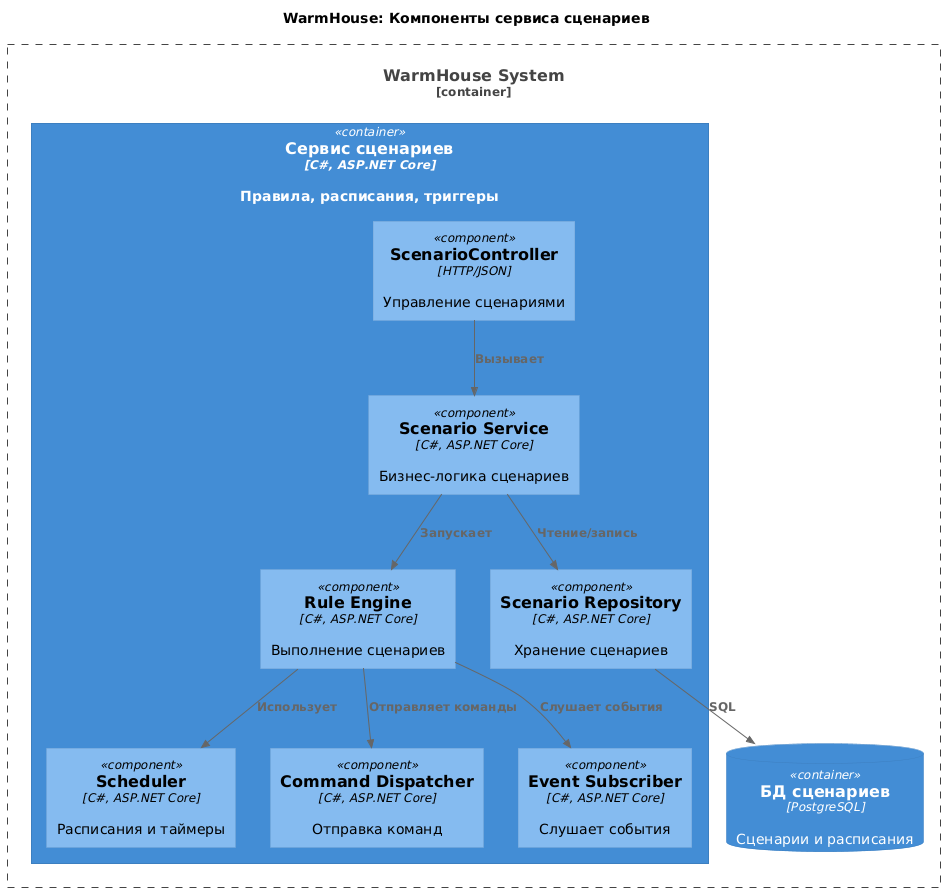

The diagram above was rendered by PlantUML. Its source (embedded in the PNG):
@startuml
title WarmHouse: Компоненты сервиса сценариев

top to bottom direction

!includeurl https://raw.githubusercontent.com/RicardoNiepel/C4-PlantUML/master/C4_Component.puml

Container_Boundary(WarmHouseSystem, "WarmHouse System") {
  Container(Automation, "Сервис сценариев", "C#, ASP.NET Core", "Правила, расписания, триггеры")
  ContainerDb(AutomationDb, "БД сценариев", "PostgreSQL", "Сценарии и расписания")
}

Container(Automation, "Сервис сценариев", "C#, ASP.NET Core") {
  Component(ScenarioController, "ScenarioController", "HTTP/JSON", "Управление сценариями")
  Component(ScenarioService, "Scenario Service", "C#, ASP.NET Core", "Бизнес-логика сценариев")
  Component(RuleEngine, "Rule Engine", "C#, ASP.NET Core", "Выполнение сценариев")
  Component(Scheduler, "Scheduler", "C#, ASP.NET Core", "Расписания и таймеры")
  Component(CommandDispatcher, "Command Dispatcher", "C#, ASP.NET Core", "Отправка команд")
  Component(ScenarioRepository, "Scenario Repository", "C#, ASP.NET Core", "Хранение сценариев")
  Component(EventSubscriber, "Event Subscriber", "C#, ASP.NET Core", "Слушает события")
}

Rel(ScenarioController, ScenarioService, "Вызывает")
Rel(ScenarioService, ScenarioRepository, "Чтение/запись")
Rel(ScenarioService, RuleEngine, "Запускает")
Rel(RuleEngine, Scheduler, "Использует")
Rel(RuleEngine, CommandDispatcher, "Отправляет команды")
Rel(RuleEngine, EventSubscriber, "Слушает события")
Rel(ScenarioRepository, AutomationDb, "SQL")
@enduml